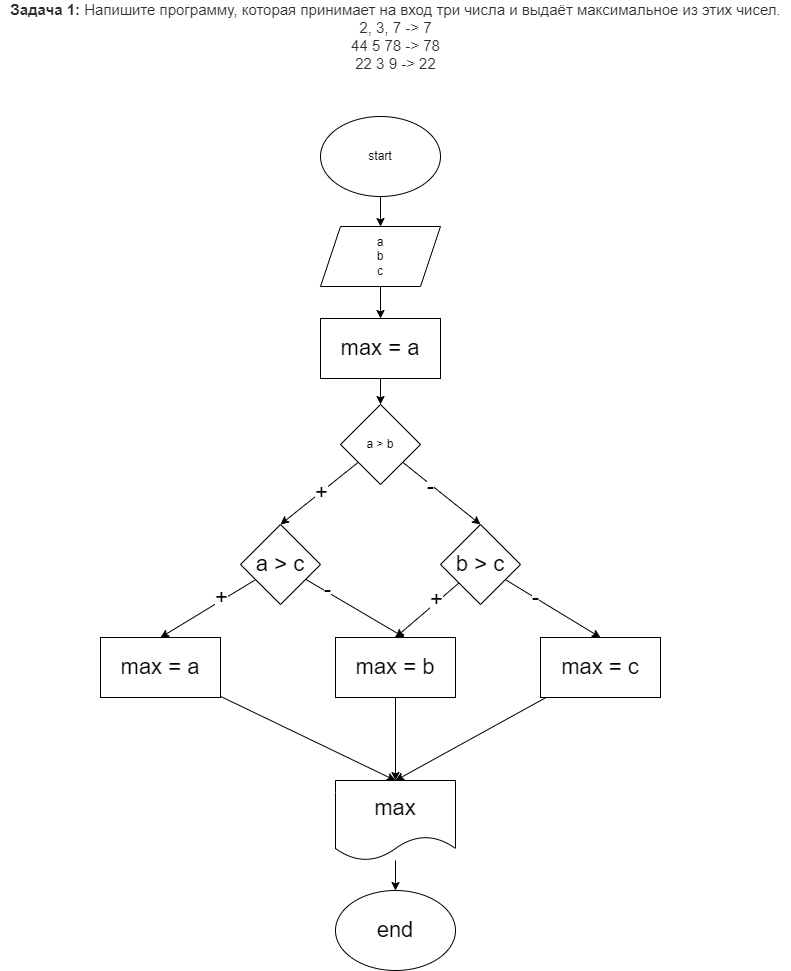

The diagram above was exported from draw.io. Its source (the exported page's mxGraphModel, read from the mxfile embedded in the PNG):
<mxGraphModel dx="1148" dy="355" grid="1" gridSize="22" guides="1" tooltips="1" connect="1" arrows="1" fold="1" page="1" pageScale="1" pageWidth="827" pageHeight="1169" math="0" shadow="0">
  <root>
    <mxCell id="0" />
    <mxCell id="1" parent="0" />
    <mxCell id="32" value="" style="edgeStyle=none;html=1;fontSize=22;" parent="1" source="2" target="4" edge="1">
      <mxGeometry relative="1" as="geometry" />
    </mxCell>
    <mxCell id="2" value="start" style="ellipse;whiteSpace=wrap;html=1;" parent="1" vertex="1">
      <mxGeometry x="330" y="150" width="120" height="80" as="geometry" />
    </mxCell>
    <mxCell id="3" value="&lt;p style=&quot;box-sizing: border-box ; margin: 0px ; color: rgb(44 , 45 , 48) ; font-family: &amp;#34;roboto&amp;#34; , &amp;#34;san francisco&amp;#34; , &amp;#34;helvetica neue&amp;#34; , &amp;#34;helvetica&amp;#34; , &amp;#34;arial&amp;#34; ; font-size: 15px ; background-color: rgb(255 , 255 , 255)&quot;&gt;&lt;span style=&quot;box-sizing: border-box ; font-weight: 700&quot;&gt;Задача 1:&lt;/span&gt;&amp;nbsp;Напишите программу, которая принимает на вход три числа и выдаёт максимальное из этих чисел.&lt;br&gt;&lt;/p&gt;&lt;p style=&quot;box-sizing: border-box ; margin: 0px ; color: rgb(44 , 45 , 48) ; font-family: &amp;#34;roboto&amp;#34; , &amp;#34;san francisco&amp;#34; , &amp;#34;helvetica neue&amp;#34; , &amp;#34;helvetica&amp;#34; , &amp;#34;arial&amp;#34; ; font-size: 15px ; background-color: rgb(255 , 255 , 255)&quot;&gt;2, 3, 7 -&amp;gt; 7&lt;br style=&quot;box-sizing: border-box&quot;&gt;44 5 78 -&amp;gt; 78&lt;br style=&quot;box-sizing: border-box&quot;&gt;22 3 9 -&amp;gt; 22&lt;/p&gt;" style="text;html=1;align=center;verticalAlign=middle;resizable=0;points=[];autosize=1;strokeColor=none;fillColor=none;" parent="1" vertex="1">
      <mxGeometry x="10" y="40" width="790" height="60" as="geometry" />
    </mxCell>
    <mxCell id="33" value="" style="edgeStyle=none;html=1;fontSize=22;" parent="1" source="4" target="31" edge="1">
      <mxGeometry relative="1" as="geometry" />
    </mxCell>
    <mxCell id="4" value="a&lt;br&gt;b&lt;br&gt;c" style="shape=parallelogram;perimeter=parallelogramPerimeter;whiteSpace=wrap;html=1;fixedSize=1;" parent="1" vertex="1">
      <mxGeometry x="330" y="260" width="120" height="60" as="geometry" />
    </mxCell>
    <mxCell id="17" style="edgeStyle=none;html=1;entryX=0.5;entryY=0;entryDx=0;entryDy=0;fontSize=22;" parent="1" source="7" target="12" edge="1">
      <mxGeometry relative="1" as="geometry" />
    </mxCell>
    <mxCell id="18" value="+" style="edgeLabel;html=1;align=center;verticalAlign=middle;resizable=0;points=[];fontSize=22;" parent="17" vertex="1" connectable="0">
      <mxGeometry x="-0.2324" y="2" relative="1" as="geometry">
        <mxPoint x="-9" y="5" as="offset" />
      </mxGeometry>
    </mxCell>
    <mxCell id="25" style="edgeStyle=none;html=1;entryX=0.5;entryY=0;entryDx=0;entryDy=0;fontSize=22;" parent="1" source="7" target="13" edge="1">
      <mxGeometry relative="1" as="geometry" />
    </mxCell>
    <mxCell id="26" value="-" style="edgeLabel;html=1;align=center;verticalAlign=middle;resizable=0;points=[];fontSize=22;" parent="25" vertex="1" connectable="0">
      <mxGeometry x="-0.2606" y="-2" relative="1" as="geometry">
        <mxPoint as="offset" />
      </mxGeometry>
    </mxCell>
    <mxCell id="7" value="a &amp;gt; b" style="rhombus;whiteSpace=wrap;html=1;" parent="1" vertex="1">
      <mxGeometry x="350" y="438" width="80" height="80" as="geometry" />
    </mxCell>
    <mxCell id="20" style="edgeStyle=none;html=1;entryX=0.5;entryY=0;entryDx=0;entryDy=0;fontSize=22;" parent="1" source="12" target="14" edge="1">
      <mxGeometry relative="1" as="geometry" />
    </mxCell>
    <mxCell id="30" value="+" style="edgeLabel;html=1;align=center;verticalAlign=middle;resizable=0;points=[];fontSize=22;" parent="20" vertex="1" connectable="0">
      <mxGeometry x="-0.3001" y="-2" relative="1" as="geometry">
        <mxPoint as="offset" />
      </mxGeometry>
    </mxCell>
    <mxCell id="23" style="edgeStyle=none;html=1;entryX=0.575;entryY=0;entryDx=0;entryDy=0;entryPerimeter=0;fontSize=22;" parent="1" source="12" target="15" edge="1">
      <mxGeometry relative="1" as="geometry" />
    </mxCell>
    <mxCell id="29" value="-" style="edgeLabel;html=1;align=center;verticalAlign=middle;resizable=0;points=[];fontSize=22;" parent="23" vertex="1" connectable="0">
      <mxGeometry x="-0.582" y="2" relative="1" as="geometry">
        <mxPoint as="offset" />
      </mxGeometry>
    </mxCell>
    <mxCell id="12" value="a &amp;gt; c" style="rhombus;whiteSpace=wrap;html=1;fontSize=22;" parent="1" vertex="1">
      <mxGeometry x="250" y="558" width="80" height="80" as="geometry" />
    </mxCell>
    <mxCell id="22" style="edgeStyle=none;html=1;entryX=0.5;entryY=0;entryDx=0;entryDy=0;fontSize=22;" parent="1" source="13" target="15" edge="1">
      <mxGeometry relative="1" as="geometry" />
    </mxCell>
    <mxCell id="28" value="+" style="edgeLabel;html=1;align=center;verticalAlign=middle;resizable=0;points=[];fontSize=22;" parent="22" vertex="1" connectable="0">
      <mxGeometry x="-0.3351" y="-2" relative="1" as="geometry">
        <mxPoint as="offset" />
      </mxGeometry>
    </mxCell>
    <mxCell id="24" style="edgeStyle=none;html=1;entryX=0.5;entryY=0;entryDx=0;entryDy=0;fontSize=22;" parent="1" source="13" target="16" edge="1">
      <mxGeometry relative="1" as="geometry" />
    </mxCell>
    <mxCell id="27" value="-" style="edgeLabel;html=1;align=center;verticalAlign=middle;resizable=0;points=[];fontSize=22;" parent="24" vertex="1" connectable="0">
      <mxGeometry x="-0.3708" relative="1" as="geometry">
        <mxPoint as="offset" />
      </mxGeometry>
    </mxCell>
    <mxCell id="13" value="b &amp;gt; c" style="rhombus;whiteSpace=wrap;html=1;fontSize=22;" parent="1" vertex="1">
      <mxGeometry x="450" y="558" width="80" height="80" as="geometry" />
    </mxCell>
    <mxCell id="36" style="edgeStyle=none;html=1;entryX=0.5;entryY=0;entryDx=0;entryDy=0;fontSize=22;" parent="1" source="14" target="35" edge="1">
      <mxGeometry relative="1" as="geometry" />
    </mxCell>
    <mxCell id="14" value="max = a" style="rounded=0;whiteSpace=wrap;html=1;fontSize=22;" parent="1" vertex="1">
      <mxGeometry x="110" y="671" width="120" height="60" as="geometry" />
    </mxCell>
    <mxCell id="37" style="edgeStyle=none;html=1;entryX=0.5;entryY=0;entryDx=0;entryDy=0;fontSize=22;" parent="1" source="15" target="35" edge="1">
      <mxGeometry relative="1" as="geometry" />
    </mxCell>
    <mxCell id="15" value="max = b" style="rounded=0;whiteSpace=wrap;html=1;fontSize=22;" parent="1" vertex="1">
      <mxGeometry x="345" y="671" width="120" height="60" as="geometry" />
    </mxCell>
    <mxCell id="38" style="edgeStyle=none;html=1;entryX=0.5;entryY=0;entryDx=0;entryDy=0;fontSize=22;" parent="1" source="16" target="35" edge="1">
      <mxGeometry relative="1" as="geometry" />
    </mxCell>
    <mxCell id="16" value="max = c" style="rounded=0;whiteSpace=wrap;html=1;fontSize=22;" parent="1" vertex="1">
      <mxGeometry x="550" y="671" width="120" height="60" as="geometry" />
    </mxCell>
    <mxCell id="34" value="" style="edgeStyle=none;html=1;fontSize=22;" parent="1" source="31" target="7" edge="1">
      <mxGeometry relative="1" as="geometry" />
    </mxCell>
    <mxCell id="31" value="max = a" style="rounded=0;whiteSpace=wrap;html=1;fontSize=22;" parent="1" vertex="1">
      <mxGeometry x="330" y="352" width="120" height="60" as="geometry" />
    </mxCell>
    <mxCell id="41" value="" style="edgeStyle=none;html=1;fontSize=22;" parent="1" source="35" target="39" edge="1">
      <mxGeometry relative="1" as="geometry" />
    </mxCell>
    <mxCell id="35" value="max" style="shape=document;whiteSpace=wrap;html=1;boundedLbl=1;fontSize=22;" parent="1" vertex="1">
      <mxGeometry x="345" y="814" width="120" height="80" as="geometry" />
    </mxCell>
    <mxCell id="39" value="end" style="ellipse;whiteSpace=wrap;html=1;fontSize=22;" parent="1" vertex="1">
      <mxGeometry x="345" y="924" width="120" height="80" as="geometry" />
    </mxCell>
  </root>
</mxGraphModel>